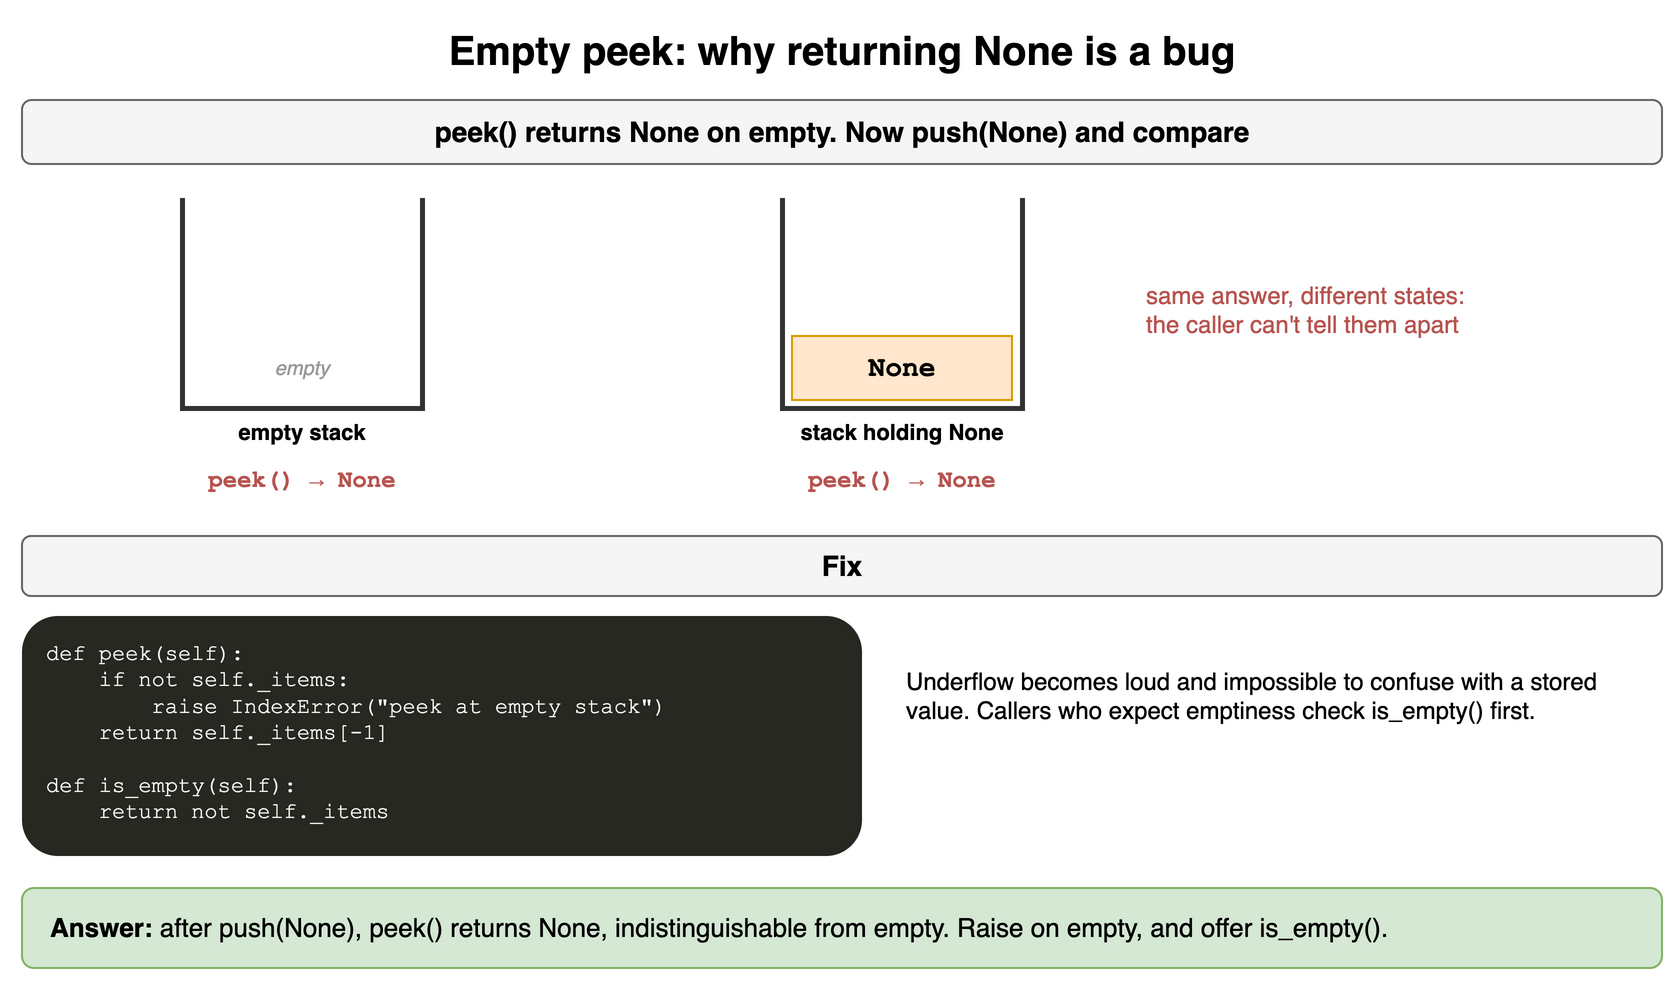

The diagram above was exported from draw.io. Its source (the exported page's mxGraphModel, read from the mxfile embedded in the PNG):
<mxGraphModel dx="900" dy="504" grid="1" gridSize="10" guides="1" tooltips="1" connect="1" arrows="1" fold="1" page="1" pageScale="1" pageWidth="900" pageHeight="504" math="0" shadow="0">
  <root>
    <mxCell id="0" />
    <mxCell id="1" parent="0" />
    <mxCell id="q3c1" value="Empty peek: why returning None is a bug" style="text;html=1;align=center;verticalAlign=middle;whiteSpace=wrap;fontSize=20;fontStyle=1;" vertex="1" parent="1">
      <mxGeometry x="40" y="10" width="820" height="30" as="geometry" />
    </mxCell>
    <mxCell id="q3c2" value="peek() returns None on empty. Now push(None) and compare" style="rounded=1;whiteSpace=wrap;html=1;fillColor=#f5f5f5;strokeColor=#666666;fontStyle=1;fontSize=14;" vertex="1" parent="1">
      <mxGeometry x="40" y="50" width="820" height="32" as="geometry" />
    </mxCell>
    <mxCell id="q3c3" value="" style="shape=partialRectangle;whiteSpace=wrap;html=1;top=0;fillColor=none;strokeWidth=2.5;strokeColor=#333333;" vertex="1" parent="1">
      <mxGeometry x="120" y="100" width="120" height="104" as="geometry" />
    </mxCell>
    <mxCell id="q3c4" value="empty" style="text;html=1;align=center;verticalAlign=middle;whiteSpace=wrap;fontSize=10;fontStyle=2;fontColor=#999999;" vertex="1" parent="1">
      <mxGeometry x="125" y="168" width="110" height="32" as="geometry" />
    </mxCell>
    <mxCell id="q3c5" value="empty stack" style="text;html=1;align=center;verticalAlign=middle;whiteSpace=wrap;fontSize=11;fontStyle=1;" vertex="1" parent="1">
      <mxGeometry x="100" y="208" width="160" height="16" as="geometry" />
    </mxCell>
    <mxCell id="q3c6" value="" style="shape=partialRectangle;whiteSpace=wrap;html=1;top=0;fillColor=none;strokeWidth=2.5;strokeColor=#333333;" vertex="1" parent="1">
      <mxGeometry x="420" y="100" width="120" height="104" as="geometry" />
    </mxCell>
    <mxCell id="q3c7" value="None" style="rounded=0;whiteSpace=wrap;html=1;fontStyle=1;fontSize=14;fillColor=#ffe6cc;strokeColor=#d79b00;fontFamily=Courier New;" vertex="1" parent="1">
      <mxGeometry x="425" y="168" width="110" height="32" as="geometry" />
    </mxCell>
    <mxCell id="q3c8" value="stack holding None" style="text;html=1;align=center;verticalAlign=middle;whiteSpace=wrap;fontSize=11;fontStyle=1;" vertex="1" parent="1">
      <mxGeometry x="400" y="208" width="160" height="16" as="geometry" />
    </mxCell>
    <mxCell id="q3c9" value="peek() → None" style="text;html=1;align=center;verticalAlign=middle;whiteSpace=wrap;fontSize=12;fontColor=#b85450;fontStyle=1;fontFamily=Courier New;" vertex="1" parent="1">
      <mxGeometry x="100" y="230" width="160" height="20" as="geometry" />
    </mxCell>
    <mxCell id="q3c10" value="peek() → None" style="text;html=1;align=center;verticalAlign=middle;whiteSpace=wrap;fontSize=12;fontColor=#b85450;fontStyle=1;fontFamily=Courier New;" vertex="1" parent="1">
      <mxGeometry x="400" y="230" width="160" height="20" as="geometry" />
    </mxCell>
    <mxCell id="q3c11" value="same answer, different states:&lt;br&gt;the caller can't tell them apart" style="text;html=1;align=center;verticalAlign=middle;whiteSpace=wrap;fontSize=12;align=left;fontColor=#b85450;" vertex="1" parent="1">
      <mxGeometry x="600" y="130" width="260" height="50" as="geometry" />
    </mxCell>
    <mxCell id="q3c12" value="Fix" style="rounded=1;whiteSpace=wrap;html=1;fillColor=#f5f5f5;strokeColor=#666666;fontStyle=1;fontSize=14;" vertex="1" parent="1">
      <mxGeometry x="40" y="268" width="820" height="30" as="geometry" />
    </mxCell>
    <mxCell id="q3c13" value="def peek(self):&lt;br&gt;&amp;nbsp;&amp;nbsp;&amp;nbsp;&amp;nbsp;if not self._items:&lt;br&gt;&amp;nbsp;&amp;nbsp;&amp;nbsp;&amp;nbsp;&amp;nbsp;&amp;nbsp;&amp;nbsp;&amp;nbsp;raise IndexError(&quot;peek at empty stack&quot;)&lt;br&gt;&amp;nbsp;&amp;nbsp;&amp;nbsp;&amp;nbsp;return self._items[-1]&lt;br&gt;&lt;br&gt;def is_empty(self):&lt;br&gt;&amp;nbsp;&amp;nbsp;&amp;nbsp;&amp;nbsp;return not self._items" style="rounded=1;whiteSpace=wrap;html=1;align=left;verticalAlign=top;spacingLeft=10;spacingTop=6;fontFamily=Courier New;fontSize=11;fillColor=#272822;fontColor=#f8f8f2;strokeColor=none;" vertex="1" parent="1">
      <mxGeometry x="40" y="308" width="420" height="120" as="geometry" />
    </mxCell>
    <mxCell id="q3c14" value="Underflow becomes loud and impossible to confuse with a stored value. Callers who expect emptiness check is_empty() first." style="text;html=1;align=center;verticalAlign=middle;whiteSpace=wrap;fontSize=12;align=left;" vertex="1" parent="1">
      <mxGeometry x="480" y="308" width="380" height="80" as="geometry" />
    </mxCell>
    <mxCell id="q3c15" value="&lt;b&gt;Answer:&lt;/b&gt; after push(None), peek() returns None, indistinguishable from empty. Raise on empty, and offer is_empty()." style="rounded=1;whiteSpace=wrap;html=1;fillColor=#d5e8d4;strokeColor=#82b366;fontSize=13;align=left;spacingLeft=12;" vertex="1" parent="1">
      <mxGeometry x="40" y="444" width="820" height="40" as="geometry" />
    </mxCell>
  </root>
</mxGraphModel>